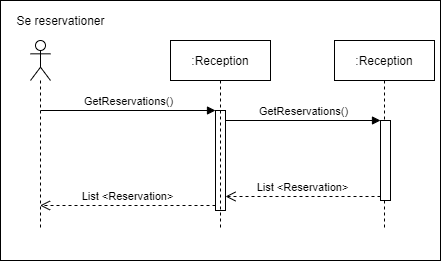

The diagram above was exported from draw.io. Its source (the exported page's mxGraphModel, read from the mxfile embedded in the PNG):
<mxGraphModel dx="1038" dy="580" grid="1" gridSize="10" guides="1" tooltips="1" connect="1" arrows="1" fold="1" page="1" pageScale="1" pageWidth="827" pageHeight="1169" math="0" shadow="0">
  <root>
    <mxCell id="0" />
    <mxCell id="1" parent="0" />
    <mxCell id="Vu51HoDJ5obGvE-Yosqm-14" value="" style="rounded=0;whiteSpace=wrap;html=1;" vertex="1" parent="1">
      <mxGeometry x="30" y="20" width="440" height="260" as="geometry" />
    </mxCell>
    <mxCell id="Vu51HoDJ5obGvE-Yosqm-1" value="" style="shape=umlLifeline;participant=umlActor;perimeter=lifelinePerimeter;whiteSpace=wrap;html=1;container=1;collapsible=0;recursiveResize=0;verticalAlign=top;spacingTop=36;labelBackgroundColor=#ffffff;outlineConnect=0;" vertex="1" parent="1">
      <mxGeometry x="60" y="60" width="20" height="190" as="geometry" />
    </mxCell>
    <mxCell id="Vu51HoDJ5obGvE-Yosqm-2" value="Se reservationer" style="text;html=1;align=center;verticalAlign=middle;resizable=0;points=[];autosize=1;" vertex="1" parent="1">
      <mxGeometry x="40" y="30" width="100" height="20" as="geometry" />
    </mxCell>
    <mxCell id="Vu51HoDJ5obGvE-Yosqm-3" value="" style="html=1;points=[];perimeter=orthogonalPerimeter;" vertex="1" parent="1">
      <mxGeometry x="245" y="130" width="10" height="100" as="geometry" />
    </mxCell>
    <mxCell id="Vu51HoDJ5obGvE-Yosqm-4" value="GetReservations()" style="html=1;verticalAlign=bottom;endArrow=block;entryX=0;entryY=0;" edge="1" target="Vu51HoDJ5obGvE-Yosqm-3" parent="1">
      <mxGeometry relative="1" as="geometry">
        <mxPoint x="70" y="130" as="sourcePoint" />
      </mxGeometry>
    </mxCell>
    <mxCell id="Vu51HoDJ5obGvE-Yosqm-5" value="List &amp;lt;Reservation&amp;gt;" style="html=1;verticalAlign=bottom;endArrow=open;dashed=1;endSize=8;exitX=0;exitY=0.95;" edge="1" source="Vu51HoDJ5obGvE-Yosqm-3" parent="1" target="Vu51HoDJ5obGvE-Yosqm-1">
      <mxGeometry relative="1" as="geometry">
        <mxPoint x="70" y="206" as="targetPoint" />
      </mxGeometry>
    </mxCell>
    <mxCell id="Vu51HoDJ5obGvE-Yosqm-6" value=":Reception" style="shape=umlLifeline;perimeter=lifelinePerimeter;whiteSpace=wrap;html=1;container=1;collapsible=0;recursiveResize=0;outlineConnect=0;" vertex="1" parent="1">
      <mxGeometry x="200" y="60" width="100" height="190" as="geometry" />
    </mxCell>
    <mxCell id="Vu51HoDJ5obGvE-Yosqm-7" value=":Reception" style="shape=umlLifeline;perimeter=lifelinePerimeter;whiteSpace=wrap;html=1;container=1;collapsible=0;recursiveResize=0;outlineConnect=0;" vertex="1" parent="1">
      <mxGeometry x="364" y="60" width="100" height="190" as="geometry" />
    </mxCell>
    <mxCell id="Vu51HoDJ5obGvE-Yosqm-11" value="" style="html=1;points=[];perimeter=orthogonalPerimeter;" vertex="1" parent="1">
      <mxGeometry x="410" y="140" width="10" height="80" as="geometry" />
    </mxCell>
    <mxCell id="Vu51HoDJ5obGvE-Yosqm-12" value="GetReservations()" style="html=1;verticalAlign=bottom;endArrow=block;entryX=0;entryY=0;" edge="1" target="Vu51HoDJ5obGvE-Yosqm-11" parent="1">
      <mxGeometry relative="1" as="geometry">
        <mxPoint x="255" y="140" as="sourcePoint" />
      </mxGeometry>
    </mxCell>
    <mxCell id="Vu51HoDJ5obGvE-Yosqm-13" value="List &amp;lt;Reservation&amp;gt;" style="html=1;verticalAlign=bottom;endArrow=open;dashed=1;endSize=8;exitX=0;exitY=0.95;" edge="1" source="Vu51HoDJ5obGvE-Yosqm-11" parent="1">
      <mxGeometry relative="1" as="geometry">
        <mxPoint x="255" y="216" as="targetPoint" />
      </mxGeometry>
    </mxCell>
  </root>
</mxGraphModel>